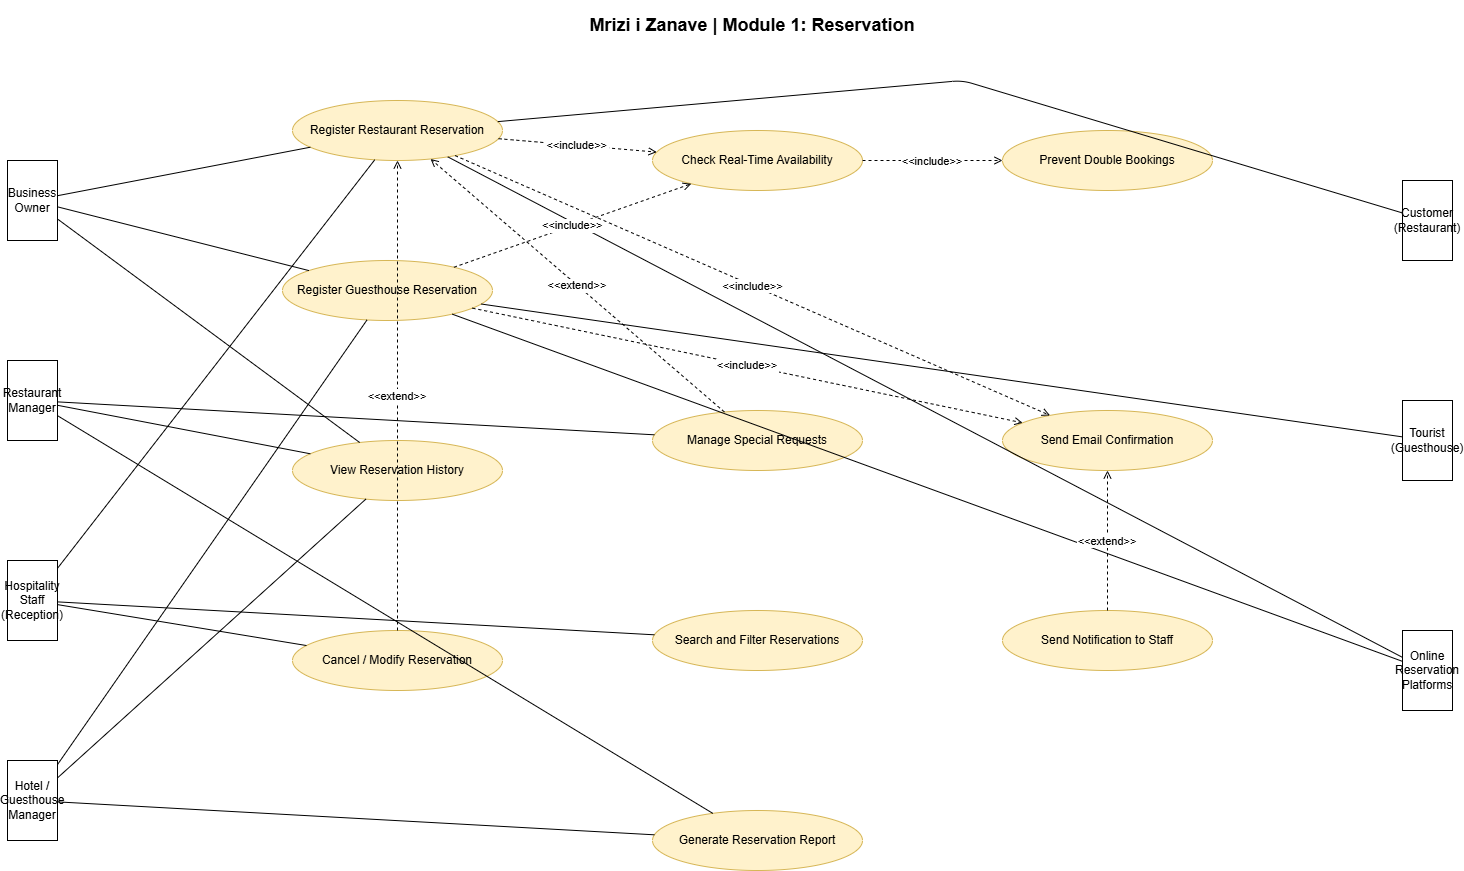

The diagram above was exported from draw.io. Its source (the exported page's mxGraphModel, read from the mxfile embedded in the PNG):
<mxGraphModel dx="1989" dy="1147" grid="1" gridSize="10" guides="1" tooltips="1" connect="1" arrows="1" fold="1" page="1" pageScale="1" pageWidth="850" pageHeight="1100" math="0" shadow="0" extFonts="Permanent Marker^https://fonts.googleapis.com/css?family=Permanent+Marker">
  <root>
    <mxCell id="0" />
    <mxCell id="1" parent="0" />
    <mxCell id="ecC8FIDt7oS8eQLhYiL3-143" parent="1" style="text;html=1;strokeColor=none;fillColor=none;align=center;verticalAlign=middle;whiteSpace=wrap;fontSize=18;fontStyle=1;" value="Mrizi i Zanave | Module 1: Reservation" vertex="1">
      <mxGeometry height="50" width="1100" x="250" y="20" as="geometry" />
    </mxCell>
    <mxCell id="ecC8FIDt7oS8eQLhYiL3-145" parent="1" style="shape=mxgraph.uml.actor;whiteSpace=wrap;html=1;" value="Business Owner" vertex="1">
      <mxGeometry height="80" width="50" x="55" y="180" as="geometry" />
    </mxCell>
    <mxCell id="ecC8FIDt7oS8eQLhYiL3-146" parent="1" style="shape=mxgraph.uml.actor;whiteSpace=wrap;html=1;" value="Restaurant Manager" vertex="1">
      <mxGeometry height="80" width="50" x="55" y="380" as="geometry" />
    </mxCell>
    <mxCell id="ecC8FIDt7oS8eQLhYiL3-147" parent="1" style="shape=mxgraph.uml.actor;whiteSpace=wrap;html=1;" value="Hospitality Staff (Reception)" vertex="1">
      <mxGeometry height="80" width="50" x="55" y="580" as="geometry" />
    </mxCell>
    <mxCell id="ecC8FIDt7oS8eQLhYiL3-148" parent="1" style="shape=mxgraph.uml.actor;whiteSpace=wrap;html=1;" value="Hotel / Guesthouse Manager" vertex="1">
      <mxGeometry height="80" width="50" x="55" y="780" as="geometry" />
    </mxCell>
    <mxCell id="ecC8FIDt7oS8eQLhYiL3-149" parent="1" style="shape=mxgraph.uml.actor;whiteSpace=wrap;html=1;" value="Customer (Restaurant)" vertex="1">
      <mxGeometry height="80" width="50" x="1450" y="200" as="geometry" />
    </mxCell>
    <mxCell id="ecC8FIDt7oS8eQLhYiL3-150" parent="1" style="shape=mxgraph.uml.actor;whiteSpace=wrap;html=1;" value="Tourist (Guesthouse)" vertex="1">
      <mxGeometry height="80" width="50" x="1450" y="420" as="geometry" />
    </mxCell>
    <mxCell id="ecC8FIDt7oS8eQLhYiL3-151" parent="1" style="shape=mxgraph.uml.actor;whiteSpace=wrap;html=1;" value="Online Reservation Platforms" vertex="1">
      <mxGeometry height="80" width="50" x="1450" y="650" as="geometry" />
    </mxCell>
    <mxCell id="ecC8FIDt7oS8eQLhYiL3-152" parent="1" style="ellipse;whiteSpace=wrap;html=1;fillColor=#fff2cc;strokeColor=#d6b656;" value="Register Restaurant Reservation" vertex="1">
      <mxGeometry height="60" width="210" x="340" y="120" as="geometry" />
    </mxCell>
    <mxCell id="ecC8FIDt7oS8eQLhYiL3-153" parent="1" style="ellipse;whiteSpace=wrap;html=1;fillColor=#fff2cc;strokeColor=#d6b656;" value="Register Guesthouse Reservation" vertex="1">
      <mxGeometry height="60" width="210" x="330" y="280" as="geometry" />
    </mxCell>
    <mxCell id="ecC8FIDt7oS8eQLhYiL3-154" parent="1" style="ellipse;whiteSpace=wrap;html=1;fillColor=#fff2cc;strokeColor=#d6b656;" value="Check Real-Time Availability" vertex="1">
      <mxGeometry height="60" width="210" x="700" y="150" as="geometry" />
    </mxCell>
    <mxCell id="ecC8FIDt7oS8eQLhYiL3-155" parent="1" style="ellipse;whiteSpace=wrap;html=1;fillColor=#fff2cc;strokeColor=#d6b656;" value="Prevent Double Bookings" vertex="1">
      <mxGeometry height="60" width="210" x="1050" y="150" as="geometry" />
    </mxCell>
    <mxCell id="ecC8FIDt7oS8eQLhYiL3-156" parent="1" style="ellipse;whiteSpace=wrap;html=1;fillColor=#fff2cc;strokeColor=#d6b656;" value="View Reservation History" vertex="1">
      <mxGeometry height="60" width="210" x="340" y="460" as="geometry" />
    </mxCell>
    <mxCell id="ecC8FIDt7oS8eQLhYiL3-157" parent="1" style="ellipse;whiteSpace=wrap;html=1;fillColor=#fff2cc;strokeColor=#d6b656;" value="Manage Special Requests" vertex="1">
      <mxGeometry height="60" width="210" x="700" y="430" as="geometry" />
    </mxCell>
    <mxCell id="ecC8FIDt7oS8eQLhYiL3-158" parent="1" style="ellipse;whiteSpace=wrap;html=1;fillColor=#fff2cc;strokeColor=#d6b656;" value="Cancel / Modify Reservation" vertex="1">
      <mxGeometry height="60" width="210" x="340" y="650" as="geometry" />
    </mxCell>
    <mxCell id="ecC8FIDt7oS8eQLhYiL3-159" parent="1" style="ellipse;whiteSpace=wrap;html=1;fillColor=#fff2cc;strokeColor=#d6b656;" value="Search and Filter Reservations" vertex="1">
      <mxGeometry height="60" width="210" x="700" y="630" as="geometry" />
    </mxCell>
    <mxCell id="ecC8FIDt7oS8eQLhYiL3-160" parent="1" style="ellipse;whiteSpace=wrap;html=1;fillColor=#fff2cc;strokeColor=#d6b656;" value="Send Email Confirmation" vertex="1">
      <mxGeometry height="60" width="210" x="1050" y="430" as="geometry" />
    </mxCell>
    <mxCell id="ecC8FIDt7oS8eQLhYiL3-161" parent="1" style="ellipse;whiteSpace=wrap;html=1;fillColor=#fff2cc;strokeColor=#d6b656;" value="Send Notification to Staff" vertex="1">
      <mxGeometry height="60" width="210" x="1050" y="630" as="geometry" />
    </mxCell>
    <mxCell id="ecC8FIDt7oS8eQLhYiL3-162" parent="1" style="ellipse;whiteSpace=wrap;html=1;fillColor=#fff2cc;strokeColor=#d6b656;" value="Generate Reservation Report" vertex="1">
      <mxGeometry height="60" width="210" x="700" y="830" as="geometry" />
    </mxCell>
    <mxCell id="ecC8FIDt7oS8eQLhYiL3-163" edge="1" parent="1" source="ecC8FIDt7oS8eQLhYiL3-145" style="endArrow=none;" target="ecC8FIDt7oS8eQLhYiL3-152">
      <mxGeometry relative="1" as="geometry" />
    </mxCell>
    <mxCell id="ecC8FIDt7oS8eQLhYiL3-164" edge="1" parent="1" source="ecC8FIDt7oS8eQLhYiL3-145" style="endArrow=none;" target="ecC8FIDt7oS8eQLhYiL3-153">
      <mxGeometry relative="1" as="geometry" />
    </mxCell>
    <mxCell id="ecC8FIDt7oS8eQLhYiL3-165" edge="1" parent="1" source="ecC8FIDt7oS8eQLhYiL3-145" style="endArrow=none;" target="ecC8FIDt7oS8eQLhYiL3-156">
      <mxGeometry relative="1" as="geometry" />
    </mxCell>
    <mxCell id="ecC8FIDt7oS8eQLhYiL3-166" edge="1" parent="1" source="ecC8FIDt7oS8eQLhYiL3-146" style="endArrow=none;" target="ecC8FIDt7oS8eQLhYiL3-156">
      <mxGeometry relative="1" as="geometry" />
    </mxCell>
    <mxCell id="ecC8FIDt7oS8eQLhYiL3-167" edge="1" parent="1" source="ecC8FIDt7oS8eQLhYiL3-146" style="endArrow=none;" target="ecC8FIDt7oS8eQLhYiL3-157">
      <mxGeometry relative="1" as="geometry" />
    </mxCell>
    <mxCell id="ecC8FIDt7oS8eQLhYiL3-168" edge="1" parent="1" source="ecC8FIDt7oS8eQLhYiL3-146" style="endArrow=none;" target="ecC8FIDt7oS8eQLhYiL3-162">
      <mxGeometry relative="1" as="geometry" />
    </mxCell>
    <mxCell id="ecC8FIDt7oS8eQLhYiL3-169" edge="1" parent="1" source="ecC8FIDt7oS8eQLhYiL3-147" style="endArrow=none;" target="ecC8FIDt7oS8eQLhYiL3-152">
      <mxGeometry relative="1" as="geometry" />
    </mxCell>
    <mxCell id="ecC8FIDt7oS8eQLhYiL3-170" edge="1" parent="1" source="ecC8FIDt7oS8eQLhYiL3-147" style="endArrow=none;" target="ecC8FIDt7oS8eQLhYiL3-158">
      <mxGeometry relative="1" as="geometry" />
    </mxCell>
    <mxCell id="ecC8FIDt7oS8eQLhYiL3-171" edge="1" parent="1" source="ecC8FIDt7oS8eQLhYiL3-147" style="endArrow=none;" target="ecC8FIDt7oS8eQLhYiL3-159">
      <mxGeometry relative="1" as="geometry" />
    </mxCell>
    <mxCell id="ecC8FIDt7oS8eQLhYiL3-172" edge="1" parent="1" source="ecC8FIDt7oS8eQLhYiL3-148" style="endArrow=none;" target="ecC8FIDt7oS8eQLhYiL3-153">
      <mxGeometry relative="1" as="geometry" />
    </mxCell>
    <mxCell id="ecC8FIDt7oS8eQLhYiL3-173" edge="1" parent="1" source="ecC8FIDt7oS8eQLhYiL3-148" style="endArrow=none;" target="ecC8FIDt7oS8eQLhYiL3-156">
      <mxGeometry relative="1" as="geometry" />
    </mxCell>
    <mxCell id="ecC8FIDt7oS8eQLhYiL3-174" edge="1" parent="1" source="ecC8FIDt7oS8eQLhYiL3-148" style="endArrow=none;" target="ecC8FIDt7oS8eQLhYiL3-162">
      <mxGeometry relative="1" as="geometry" />
    </mxCell>
    <mxCell id="ecC8FIDt7oS8eQLhYiL3-175" edge="1" parent="1" source="ecC8FIDt7oS8eQLhYiL3-149" style="endArrow=none;" target="ecC8FIDt7oS8eQLhYiL3-152">
      <mxGeometry relative="1" as="geometry">
        <Array as="points">
          <mxPoint x="1010" y="100" />
        </Array>
      </mxGeometry>
    </mxCell>
    <mxCell id="ecC8FIDt7oS8eQLhYiL3-176" edge="1" parent="1" source="ecC8FIDt7oS8eQLhYiL3-150" style="endArrow=none;" target="ecC8FIDt7oS8eQLhYiL3-153">
      <mxGeometry relative="1" as="geometry" />
    </mxCell>
    <mxCell id="ecC8FIDt7oS8eQLhYiL3-177" edge="1" parent="1" source="ecC8FIDt7oS8eQLhYiL3-151" style="endArrow=none;" target="ecC8FIDt7oS8eQLhYiL3-152">
      <mxGeometry relative="1" as="geometry" />
    </mxCell>
    <mxCell id="ecC8FIDt7oS8eQLhYiL3-178" edge="1" parent="1" source="ecC8FIDt7oS8eQLhYiL3-151" style="endArrow=none;" target="ecC8FIDt7oS8eQLhYiL3-153">
      <mxGeometry relative="1" as="geometry" />
    </mxCell>
    <mxCell id="ecC8FIDt7oS8eQLhYiL3-179" edge="1" parent="1" source="ecC8FIDt7oS8eQLhYiL3-152" style="endArrow=open;endFill=0;dashed=1;fontSize=11;" target="ecC8FIDt7oS8eQLhYiL3-154" value="&lt;&lt;include&gt;&gt;">
      <mxGeometry relative="1" as="geometry" />
    </mxCell>
    <mxCell id="ecC8FIDt7oS8eQLhYiL3-180" edge="1" parent="1" source="ecC8FIDt7oS8eQLhYiL3-153" style="endArrow=open;endFill=0;dashed=1;fontSize=11;" target="ecC8FIDt7oS8eQLhYiL3-154" value="&lt;&lt;include&gt;&gt;">
      <mxGeometry relative="1" as="geometry" />
    </mxCell>
    <mxCell id="ecC8FIDt7oS8eQLhYiL3-181" edge="1" parent="1" source="ecC8FIDt7oS8eQLhYiL3-154" style="endArrow=open;endFill=0;dashed=1;fontSize=11;" target="ecC8FIDt7oS8eQLhYiL3-155" value="&lt;&lt;include&gt;&gt;">
      <mxGeometry relative="1" as="geometry" />
    </mxCell>
    <mxCell id="ecC8FIDt7oS8eQLhYiL3-182" edge="1" parent="1" source="ecC8FIDt7oS8eQLhYiL3-152" style="endArrow=open;endFill=0;dashed=1;fontSize=11;" target="ecC8FIDt7oS8eQLhYiL3-160" value="&lt;&lt;include&gt;&gt;">
      <mxGeometry relative="1" as="geometry" />
    </mxCell>
    <mxCell id="ecC8FIDt7oS8eQLhYiL3-183" edge="1" parent="1" source="ecC8FIDt7oS8eQLhYiL3-153" style="endArrow=open;endFill=0;dashed=1;fontSize=11;" target="ecC8FIDt7oS8eQLhYiL3-160" value="&lt;&lt;include&gt;&gt;">
      <mxGeometry relative="1" as="geometry" />
    </mxCell>
    <mxCell id="ecC8FIDt7oS8eQLhYiL3-184" edge="1" parent="1" source="ecC8FIDt7oS8eQLhYiL3-158" style="endArrow=open;endFill=0;dashed=1;fontSize=11;" target="ecC8FIDt7oS8eQLhYiL3-152" value="&lt;&lt;extend&gt;&gt;">
      <mxGeometry relative="1" as="geometry" />
    </mxCell>
    <mxCell id="ecC8FIDt7oS8eQLhYiL3-185" edge="1" parent="1" source="ecC8FIDt7oS8eQLhYiL3-157" style="endArrow=open;endFill=0;dashed=1;fontSize=11;" target="ecC8FIDt7oS8eQLhYiL3-152" value="&lt;&lt;extend&gt;&gt;">
      <mxGeometry relative="1" as="geometry" />
    </mxCell>
    <mxCell id="ecC8FIDt7oS8eQLhYiL3-186" edge="1" parent="1" source="ecC8FIDt7oS8eQLhYiL3-161" style="endArrow=open;endFill=0;dashed=1;fontSize=11;" target="ecC8FIDt7oS8eQLhYiL3-160" value="&lt;&lt;extend&gt;&gt;">
      <mxGeometry relative="1" as="geometry" />
    </mxCell>
  </root>
</mxGraphModel>